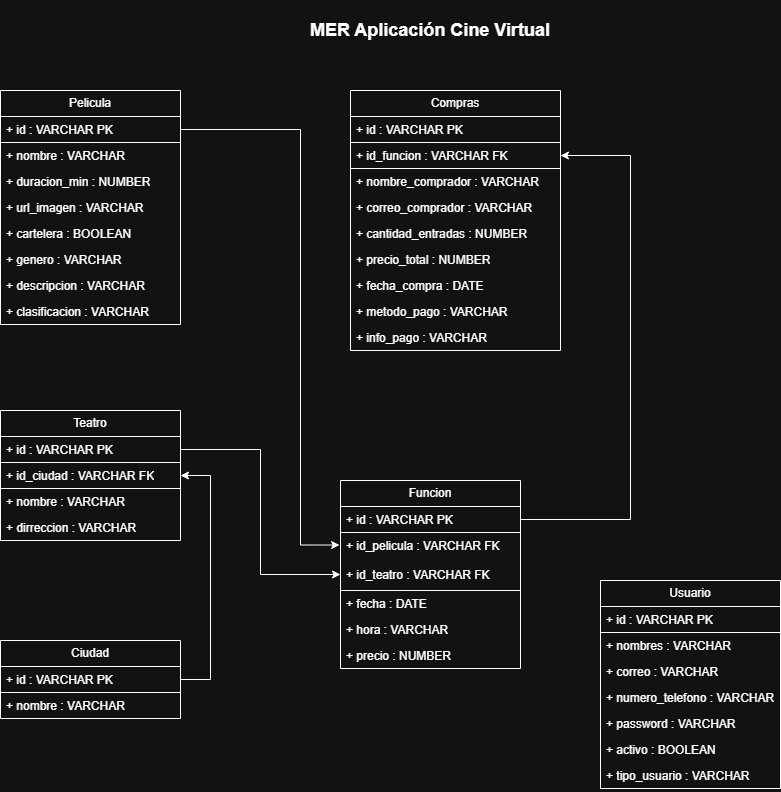

The diagram above was exported from draw.io. Its source (the exported page's mxGraphModel, read from the mxfile embedded in the PNG):
<mxGraphModel dx="915" dy="538" grid="1" gridSize="10" guides="1" tooltips="1" connect="1" arrows="1" fold="1" page="1" pageScale="1" pageWidth="850" pageHeight="1100" math="0" shadow="0">
  <root>
    <mxCell id="0" />
    <mxCell id="1" parent="0" />
    <mxCell id="mwu27yQcaIzbN-ZjqUf0-1" parent="1" style="text;html=1;whiteSpace=wrap;strokeColor=none;fillColor=none;align=center;verticalAlign=middle;rounded=0;fontSize=18;fontStyle=1" value="MER Aplicación Cine Virtual" vertex="1">
      <mxGeometry height="60" width="290" x="305" y="10" as="geometry" />
    </mxCell>
    <mxCell id="mwu27yQcaIzbN-ZjqUf0-2" parent="1" style="swimlane;fontStyle=0;childLayout=stackLayout;horizontal=1;startSize=26;fillColor=none;horizontalStack=0;resizeParent=1;resizeParentMax=0;resizeLast=0;collapsible=1;marginBottom=0;whiteSpace=wrap;html=1;" value="Pelicula" vertex="1">
      <mxGeometry height="234" width="180" x="20" y="100" as="geometry" />
    </mxCell>
    <mxCell id="mwu27yQcaIzbN-ZjqUf0-3" parent="mwu27yQcaIzbN-ZjqUf0-2" style="text;strokeColor=default;fillColor=none;align=left;verticalAlign=top;spacingLeft=4;spacingRight=4;overflow=hidden;rotatable=0;points=[[0,0.5],[1,0.5]];portConstraint=eastwest;whiteSpace=wrap;html=1;" value="+ id : VARCHAR PK" vertex="1">
      <mxGeometry height="26" width="180" y="26" as="geometry" />
    </mxCell>
    <mxCell id="mwu27yQcaIzbN-ZjqUf0-4" parent="mwu27yQcaIzbN-ZjqUf0-2" style="text;strokeColor=none;fillColor=none;align=left;verticalAlign=top;spacingLeft=4;spacingRight=4;overflow=hidden;rotatable=0;points=[[0,0.5],[1,0.5]];portConstraint=eastwest;whiteSpace=wrap;html=1;" value="+ nombre : VARCHAR" vertex="1">
      <mxGeometry height="26" width="180" y="52" as="geometry" />
    </mxCell>
    <mxCell id="mwu27yQcaIzbN-ZjqUf0-5" parent="mwu27yQcaIzbN-ZjqUf0-2" style="text;strokeColor=none;fillColor=none;align=left;verticalAlign=top;spacingLeft=4;spacingRight=4;overflow=hidden;rotatable=0;points=[[0,0.5],[1,0.5]];portConstraint=eastwest;whiteSpace=wrap;html=1;" value="+ duracion_min : NUMBER" vertex="1">
      <mxGeometry height="26" width="180" y="78" as="geometry" />
    </mxCell>
    <mxCell id="mwu27yQcaIzbN-ZjqUf0-7" parent="mwu27yQcaIzbN-ZjqUf0-2" style="text;strokeColor=none;fillColor=none;align=left;verticalAlign=top;spacingLeft=4;spacingRight=4;overflow=hidden;rotatable=0;points=[[0,0.5],[1,0.5]];portConstraint=eastwest;whiteSpace=wrap;html=1;" value="+ url_imagen : VARCHAR" vertex="1">
      <mxGeometry height="26" width="180" y="104" as="geometry" />
    </mxCell>
    <mxCell id="mwu27yQcaIzbN-ZjqUf0-8" parent="mwu27yQcaIzbN-ZjqUf0-2" style="text;strokeColor=none;fillColor=none;align=left;verticalAlign=top;spacingLeft=4;spacingRight=4;overflow=hidden;rotatable=0;points=[[0,0.5],[1,0.5]];portConstraint=eastwest;whiteSpace=wrap;html=1;" value="+ cartelera : BOOLEAN" vertex="1">
      <mxGeometry height="26" width="180" y="130" as="geometry" />
    </mxCell>
    <mxCell id="mwu27yQcaIzbN-ZjqUf0-9" parent="mwu27yQcaIzbN-ZjqUf0-2" style="text;strokeColor=none;fillColor=none;align=left;verticalAlign=top;spacingLeft=4;spacingRight=4;overflow=hidden;rotatable=0;points=[[0,0.5],[1,0.5]];portConstraint=eastwest;whiteSpace=wrap;html=1;" value="+ genero : VARCHAR" vertex="1">
      <mxGeometry height="26" width="180" y="156" as="geometry" />
    </mxCell>
    <mxCell id="mwu27yQcaIzbN-ZjqUf0-10" parent="mwu27yQcaIzbN-ZjqUf0-2" style="text;strokeColor=none;fillColor=none;align=left;verticalAlign=top;spacingLeft=4;spacingRight=4;overflow=hidden;rotatable=0;points=[[0,0.5],[1,0.5]];portConstraint=eastwest;whiteSpace=wrap;html=1;" value="+ descripcion : VARCHAR" vertex="1">
      <mxGeometry height="26" width="180" y="182" as="geometry" />
    </mxCell>
    <mxCell id="mwu27yQcaIzbN-ZjqUf0-11" parent="mwu27yQcaIzbN-ZjqUf0-2" style="text;strokeColor=none;fillColor=none;align=left;verticalAlign=top;spacingLeft=4;spacingRight=4;overflow=hidden;rotatable=0;points=[[0,0.5],[1,0.5]];portConstraint=eastwest;whiteSpace=wrap;html=1;" value="+ clasificacion : VARCHAR" vertex="1">
      <mxGeometry height="26" width="180" y="208" as="geometry" />
    </mxCell>
    <mxCell id="mwu27yQcaIzbN-ZjqUf0-12" parent="1" style="swimlane;fontStyle=0;childLayout=stackLayout;horizontal=1;startSize=26;fillColor=none;horizontalStack=0;resizeParent=1;resizeParentMax=0;resizeLast=0;collapsible=1;marginBottom=0;whiteSpace=wrap;html=1;" value="Compras" vertex="1">
      <mxGeometry height="260" width="210" x="370" y="100" as="geometry" />
    </mxCell>
    <mxCell id="mwu27yQcaIzbN-ZjqUf0-13" parent="mwu27yQcaIzbN-ZjqUf0-12" style="text;strokeColor=default;fillColor=none;align=left;verticalAlign=top;spacingLeft=4;spacingRight=4;overflow=hidden;rotatable=0;points=[[0,0.5],[1,0.5]];portConstraint=eastwest;whiteSpace=wrap;html=1;" value="+ id : VARCHAR PK" vertex="1">
      <mxGeometry height="26" width="210" y="26" as="geometry" />
    </mxCell>
    <mxCell id="mwu27yQcaIzbN-ZjqUf0-14" parent="mwu27yQcaIzbN-ZjqUf0-12" style="text;strokeColor=default;fillColor=none;align=left;verticalAlign=top;spacingLeft=4;spacingRight=4;overflow=hidden;rotatable=0;points=[[0,0.5],[1,0.5]];portConstraint=eastwest;whiteSpace=wrap;html=1;" value="+ id_funcion : VARCHAR FK" vertex="1">
      <mxGeometry height="26" width="210" y="52" as="geometry" />
    </mxCell>
    <mxCell id="mwu27yQcaIzbN-ZjqUf0-15" parent="mwu27yQcaIzbN-ZjqUf0-12" style="text;strokeColor=none;fillColor=none;align=left;verticalAlign=top;spacingLeft=4;spacingRight=4;overflow=hidden;rotatable=0;points=[[0,0.5],[1,0.5]];portConstraint=eastwest;whiteSpace=wrap;html=1;" value="+ nombre_comprador : VARCHAR" vertex="1">
      <mxGeometry height="26" width="210" y="78" as="geometry" />
    </mxCell>
    <mxCell id="mwu27yQcaIzbN-ZjqUf0-16" parent="mwu27yQcaIzbN-ZjqUf0-12" style="text;strokeColor=none;fillColor=none;align=left;verticalAlign=top;spacingLeft=4;spacingRight=4;overflow=hidden;rotatable=0;points=[[0,0.5],[1,0.5]];portConstraint=eastwest;whiteSpace=wrap;html=1;" value="+ correo_comprador : VARCHAR" vertex="1">
      <mxGeometry height="26" width="210" y="104" as="geometry" />
    </mxCell>
    <mxCell id="mwu27yQcaIzbN-ZjqUf0-17" parent="mwu27yQcaIzbN-ZjqUf0-12" style="text;strokeColor=none;fillColor=none;align=left;verticalAlign=top;spacingLeft=4;spacingRight=4;overflow=hidden;rotatable=0;points=[[0,0.5],[1,0.5]];portConstraint=eastwest;whiteSpace=wrap;html=1;" value="+ cantidad_entradas : NUMBER" vertex="1">
      <mxGeometry height="26" width="210" y="130" as="geometry" />
    </mxCell>
    <mxCell id="mwu27yQcaIzbN-ZjqUf0-18" parent="mwu27yQcaIzbN-ZjqUf0-12" style="text;strokeColor=none;fillColor=none;align=left;verticalAlign=top;spacingLeft=4;spacingRight=4;overflow=hidden;rotatable=0;points=[[0,0.5],[1,0.5]];portConstraint=eastwest;whiteSpace=wrap;html=1;" value="+ precio_total : NUMBER" vertex="1">
      <mxGeometry height="26" width="210" y="156" as="geometry" />
    </mxCell>
    <mxCell id="mwu27yQcaIzbN-ZjqUf0-19" parent="mwu27yQcaIzbN-ZjqUf0-12" style="text;strokeColor=none;fillColor=none;align=left;verticalAlign=top;spacingLeft=4;spacingRight=4;overflow=hidden;rotatable=0;points=[[0,0.5],[1,0.5]];portConstraint=eastwest;whiteSpace=wrap;html=1;" value="+ fecha_compra : DATE" vertex="1">
      <mxGeometry height="26" width="210" y="182" as="geometry" />
    </mxCell>
    <mxCell id="mwu27yQcaIzbN-ZjqUf0-20" parent="mwu27yQcaIzbN-ZjqUf0-12" style="text;strokeColor=none;fillColor=none;align=left;verticalAlign=top;spacingLeft=4;spacingRight=4;overflow=hidden;rotatable=0;points=[[0,0.5],[1,0.5]];portConstraint=eastwest;whiteSpace=wrap;html=1;" value="+ metodo_pago : VARCHAR&amp;nbsp;" vertex="1">
      <mxGeometry height="26" width="210" y="208" as="geometry" />
    </mxCell>
    <mxCell id="mwu27yQcaIzbN-ZjqUf0-21" parent="mwu27yQcaIzbN-ZjqUf0-12" style="text;strokeColor=none;fillColor=none;align=left;verticalAlign=top;spacingLeft=4;spacingRight=4;overflow=hidden;rotatable=0;points=[[0,0.5],[1,0.5]];portConstraint=eastwest;whiteSpace=wrap;html=1;" value="+ info_pago : VARCHAR" vertex="1">
      <mxGeometry height="26" width="210" y="234" as="geometry" />
    </mxCell>
    <mxCell id="mwu27yQcaIzbN-ZjqUf0-32" parent="1" style="swimlane;fontStyle=0;childLayout=stackLayout;horizontal=1;startSize=26;fillColor=none;horizontalStack=0;resizeParent=1;resizeParentMax=0;resizeLast=0;collapsible=1;marginBottom=0;whiteSpace=wrap;html=1;" value="Usuario" vertex="1">
      <mxGeometry height="208" width="180" x="620" y="590" as="geometry" />
    </mxCell>
    <mxCell id="mwu27yQcaIzbN-ZjqUf0-33" parent="mwu27yQcaIzbN-ZjqUf0-32" style="text;strokeColor=default;fillColor=none;align=left;verticalAlign=top;spacingLeft=4;spacingRight=4;overflow=hidden;rotatable=0;points=[[0,0.5],[1,0.5]];portConstraint=eastwest;whiteSpace=wrap;html=1;" value="+ id : VARCHAR PK" vertex="1">
      <mxGeometry height="26" width="180" y="26" as="geometry" />
    </mxCell>
    <mxCell id="mwu27yQcaIzbN-ZjqUf0-34" parent="mwu27yQcaIzbN-ZjqUf0-32" style="text;strokeColor=none;fillColor=none;align=left;verticalAlign=top;spacingLeft=4;spacingRight=4;overflow=hidden;rotatable=0;points=[[0,0.5],[1,0.5]];portConstraint=eastwest;whiteSpace=wrap;html=1;" value="+ nombres : VARCHAR" vertex="1">
      <mxGeometry height="26" width="180" y="52" as="geometry" />
    </mxCell>
    <mxCell id="mwu27yQcaIzbN-ZjqUf0-35" parent="mwu27yQcaIzbN-ZjqUf0-32" style="text;strokeColor=none;fillColor=none;align=left;verticalAlign=top;spacingLeft=4;spacingRight=4;overflow=hidden;rotatable=0;points=[[0,0.5],[1,0.5]];portConstraint=eastwest;whiteSpace=wrap;html=1;" value="+ correo : VARCHAR" vertex="1">
      <mxGeometry height="26" width="180" y="78" as="geometry" />
    </mxCell>
    <mxCell id="mwu27yQcaIzbN-ZjqUf0-36" parent="mwu27yQcaIzbN-ZjqUf0-32" style="text;strokeColor=none;fillColor=none;align=left;verticalAlign=top;spacingLeft=4;spacingRight=4;overflow=hidden;rotatable=0;points=[[0,0.5],[1,0.5]];portConstraint=eastwest;whiteSpace=wrap;html=1;" value="+ numero_telefono : VARCHAR" vertex="1">
      <mxGeometry height="26" width="180" y="104" as="geometry" />
    </mxCell>
    <mxCell id="mwu27yQcaIzbN-ZjqUf0-37" parent="mwu27yQcaIzbN-ZjqUf0-32" style="text;strokeColor=none;fillColor=none;align=left;verticalAlign=top;spacingLeft=4;spacingRight=4;overflow=hidden;rotatable=0;points=[[0,0.5],[1,0.5]];portConstraint=eastwest;whiteSpace=wrap;html=1;" value="+ password : VARCHAR" vertex="1">
      <mxGeometry height="26" width="180" y="130" as="geometry" />
    </mxCell>
    <mxCell id="mwu27yQcaIzbN-ZjqUf0-38" parent="mwu27yQcaIzbN-ZjqUf0-32" style="text;strokeColor=none;fillColor=none;align=left;verticalAlign=top;spacingLeft=4;spacingRight=4;overflow=hidden;rotatable=0;points=[[0,0.5],[1,0.5]];portConstraint=eastwest;whiteSpace=wrap;html=1;" value="+ activo : BOOLEAN" vertex="1">
      <mxGeometry height="26" width="180" y="156" as="geometry" />
    </mxCell>
    <mxCell id="mwu27yQcaIzbN-ZjqUf0-39" parent="mwu27yQcaIzbN-ZjqUf0-32" style="text;strokeColor=none;fillColor=none;align=left;verticalAlign=top;spacingLeft=4;spacingRight=4;overflow=hidden;rotatable=0;points=[[0,0.5],[1,0.5]];portConstraint=eastwest;whiteSpace=wrap;html=1;" value="+ tipo_usuario : VARCHAR" vertex="1">
      <mxGeometry height="26" width="180" y="182" as="geometry" />
    </mxCell>
    <mxCell id="mwu27yQcaIzbN-ZjqUf0-41" parent="1" style="swimlane;fontStyle=0;childLayout=stackLayout;horizontal=1;startSize=26;fillColor=none;horizontalStack=0;resizeParent=1;resizeParentMax=0;resizeLast=0;collapsible=1;marginBottom=0;whiteSpace=wrap;html=1;" value="Teatro" vertex="1">
      <mxGeometry height="130" width="180" x="20" y="420" as="geometry" />
    </mxCell>
    <mxCell id="mwu27yQcaIzbN-ZjqUf0-42" parent="mwu27yQcaIzbN-ZjqUf0-41" style="text;strokeColor=default;fillColor=none;align=left;verticalAlign=top;spacingLeft=4;spacingRight=4;overflow=hidden;rotatable=0;points=[[0,0.5],[1,0.5]];portConstraint=eastwest;whiteSpace=wrap;html=1;" value="+ id : VARCHAR PK" vertex="1">
      <mxGeometry height="26" width="180" y="26" as="geometry" />
    </mxCell>
    <mxCell id="mwu27yQcaIzbN-ZjqUf0-43" parent="mwu27yQcaIzbN-ZjqUf0-41" style="text;strokeColor=default;fillColor=none;align=left;verticalAlign=top;spacingLeft=4;spacingRight=4;overflow=hidden;rotatable=0;points=[[0,0.5],[1,0.5]];portConstraint=eastwest;whiteSpace=wrap;html=1;" value="+ id_ciudad : VARCHAR FK" vertex="1">
      <mxGeometry height="26" width="180" y="52" as="geometry" />
    </mxCell>
    <mxCell id="mwu27yQcaIzbN-ZjqUf0-44" parent="mwu27yQcaIzbN-ZjqUf0-41" style="text;strokeColor=none;fillColor=none;align=left;verticalAlign=top;spacingLeft=4;spacingRight=4;overflow=hidden;rotatable=0;points=[[0,0.5],[1,0.5]];portConstraint=eastwest;whiteSpace=wrap;html=1;" value="+ nombre : VARCHAR" vertex="1">
      <mxGeometry height="26" width="180" y="78" as="geometry" />
    </mxCell>
    <mxCell id="mwu27yQcaIzbN-ZjqUf0-45" parent="mwu27yQcaIzbN-ZjqUf0-41" style="text;strokeColor=none;fillColor=none;align=left;verticalAlign=top;spacingLeft=4;spacingRight=4;overflow=hidden;rotatable=0;points=[[0,0.5],[1,0.5]];portConstraint=eastwest;whiteSpace=wrap;html=1;" value="+ dirreccion : VARCHAR" vertex="1">
      <mxGeometry height="26" width="180" y="104" as="geometry" />
    </mxCell>
    <mxCell id="mwu27yQcaIzbN-ZjqUf0-61" edge="1" parent="1" source="mwu27yQcaIzbN-ZjqUf0-50" style="edgeStyle=orthogonalEdgeStyle;rounded=0;orthogonalLoop=1;jettySize=auto;html=1;entryX=1;entryY=0.5;entryDx=0;entryDy=0;exitX=1;exitY=0.5;exitDx=0;exitDy=0;" target="mwu27yQcaIzbN-ZjqUf0-43">
      <mxGeometry relative="1" as="geometry">
        <Array as="points">
          <mxPoint x="230" y="689" />
          <mxPoint x="230" y="485" />
        </Array>
      </mxGeometry>
    </mxCell>
    <mxCell id="mwu27yQcaIzbN-ZjqUf0-49" parent="1" style="swimlane;fontStyle=0;childLayout=stackLayout;horizontal=1;startSize=26;fillColor=none;horizontalStack=0;resizeParent=1;resizeParentMax=0;resizeLast=0;collapsible=1;marginBottom=0;whiteSpace=wrap;html=1;" value="Ciudad" vertex="1">
      <mxGeometry height="78" width="180" x="20" y="650" as="geometry" />
    </mxCell>
    <mxCell id="mwu27yQcaIzbN-ZjqUf0-50" parent="mwu27yQcaIzbN-ZjqUf0-49" style="text;strokeColor=default;fillColor=none;align=left;verticalAlign=top;spacingLeft=4;spacingRight=4;overflow=hidden;rotatable=0;points=[[0,0.5],[1,0.5]];portConstraint=eastwest;whiteSpace=wrap;html=1;" value="+ id : VARCHAR PK" vertex="1">
      <mxGeometry height="26" width="180" y="26" as="geometry" />
    </mxCell>
    <mxCell id="mwu27yQcaIzbN-ZjqUf0-52" parent="mwu27yQcaIzbN-ZjqUf0-49" style="text;strokeColor=none;fillColor=none;align=left;verticalAlign=top;spacingLeft=4;spacingRight=4;overflow=hidden;rotatable=0;points=[[0,0.5],[1,0.5]];portConstraint=eastwest;whiteSpace=wrap;html=1;" value="+ nombre : VARCHAR" vertex="1">
      <mxGeometry height="26" width="180" y="52" as="geometry" />
    </mxCell>
    <mxCell id="mwu27yQcaIzbN-ZjqUf0-54" parent="1" style="swimlane;fontStyle=0;childLayout=stackLayout;horizontal=1;startSize=26;fillColor=none;horizontalStack=0;resizeParent=1;resizeParentMax=0;resizeLast=0;collapsible=1;marginBottom=0;whiteSpace=wrap;html=1;" value="Funcion" vertex="1">
      <mxGeometry height="188" width="180" x="360" y="490" as="geometry" />
    </mxCell>
    <mxCell id="mwu27yQcaIzbN-ZjqUf0-55" parent="mwu27yQcaIzbN-ZjqUf0-54" style="text;strokeColor=default;fillColor=none;align=left;verticalAlign=top;spacingLeft=4;spacingRight=4;overflow=hidden;rotatable=0;points=[[0,0.5],[1,0.5]];portConstraint=eastwest;whiteSpace=wrap;html=1;" value="+ id : VARCHAR PK" vertex="1">
      <mxGeometry height="26" width="180" y="26" as="geometry" />
    </mxCell>
    <mxCell id="mwu27yQcaIzbN-ZjqUf0-56" parent="mwu27yQcaIzbN-ZjqUf0-54" style="text;strokeColor=default;fillColor=none;align=left;verticalAlign=top;spacingLeft=4;spacingRight=4;overflow=hidden;rotatable=0;points=[[0,0.5],[1,0.5]];portConstraint=eastwest;whiteSpace=wrap;html=1;" value="+ id_pelicula : VARCHAR FK&lt;div&gt;&lt;span style=&quot;background-color: transparent; color: light-dark(rgb(0, 0, 0), rgb(255, 255, 255));&quot;&gt;&lt;br&gt;&lt;/span&gt;&lt;/div&gt;&lt;div&gt;&lt;span style=&quot;background-color: transparent; color: light-dark(rgb(0, 0, 0), rgb(255, 255, 255));&quot;&gt;+ id_teatro : VARCHAR FK&lt;/span&gt;&lt;/div&gt;" vertex="1">
      <mxGeometry height="58" width="180" y="52" as="geometry" />
    </mxCell>
    <mxCell id="mwu27yQcaIzbN-ZjqUf0-58" parent="mwu27yQcaIzbN-ZjqUf0-54" style="text;strokeColor=none;fillColor=none;align=left;verticalAlign=top;spacingLeft=4;spacingRight=4;overflow=hidden;rotatable=0;points=[[0,0.5],[1,0.5]];portConstraint=eastwest;whiteSpace=wrap;html=1;strokeWidth=1;" value="+ fecha : DATE" vertex="1">
      <mxGeometry height="26" width="180" y="110" as="geometry" />
    </mxCell>
    <mxCell id="mwu27yQcaIzbN-ZjqUf0-59" parent="mwu27yQcaIzbN-ZjqUf0-54" style="text;strokeColor=none;fillColor=none;align=left;verticalAlign=top;spacingLeft=4;spacingRight=4;overflow=hidden;rotatable=0;points=[[0,0.5],[1,0.5]];portConstraint=eastwest;whiteSpace=wrap;html=1;" value="+ hora : VARCHAR" vertex="1">
      <mxGeometry height="26" width="180" y="136" as="geometry" />
    </mxCell>
    <mxCell id="mwu27yQcaIzbN-ZjqUf0-60" parent="mwu27yQcaIzbN-ZjqUf0-54" style="text;strokeColor=none;fillColor=none;align=left;verticalAlign=top;spacingLeft=4;spacingRight=4;overflow=hidden;rotatable=0;points=[[0,0.5],[1,0.5]];portConstraint=eastwest;whiteSpace=wrap;html=1;" value="+ precio : NUMBER" vertex="1">
      <mxGeometry height="26" width="180" y="162" as="geometry" />
    </mxCell>
    <mxCell id="mwu27yQcaIzbN-ZjqUf0-62" edge="1" parent="1" source="mwu27yQcaIzbN-ZjqUf0-42" style="edgeStyle=orthogonalEdgeStyle;rounded=0;orthogonalLoop=1;jettySize=auto;html=1;exitX=1;exitY=0.5;exitDx=0;exitDy=0;entryX=0;entryY=0.5;entryDx=0;entryDy=0;" target="mwu27yQcaIzbN-ZjqUf0-54">
      <mxGeometry relative="1" as="geometry" />
    </mxCell>
    <mxCell id="mwu27yQcaIzbN-ZjqUf0-65" edge="1" parent="1" source="mwu27yQcaIzbN-ZjqUf0-3" style="edgeStyle=orthogonalEdgeStyle;rounded=0;orthogonalLoop=1;jettySize=auto;html=1;exitX=1;exitY=0.5;exitDx=0;exitDy=0;entryX=-0.005;entryY=0.216;entryDx=0;entryDy=0;entryPerimeter=0;" target="mwu27yQcaIzbN-ZjqUf0-56">
      <mxGeometry relative="1" as="geometry">
        <Array as="points">
          <mxPoint x="320" y="139" />
          <mxPoint x="320" y="555" />
        </Array>
      </mxGeometry>
    </mxCell>
    <mxCell id="mwu27yQcaIzbN-ZjqUf0-66" edge="1" parent="1" source="mwu27yQcaIzbN-ZjqUf0-55" style="edgeStyle=orthogonalEdgeStyle;rounded=0;orthogonalLoop=1;jettySize=auto;html=1;exitX=1;exitY=0.5;exitDx=0;exitDy=0;entryX=1;entryY=0.5;entryDx=0;entryDy=0;" target="mwu27yQcaIzbN-ZjqUf0-14">
      <mxGeometry relative="1" as="geometry">
        <Array as="points">
          <mxPoint x="650" y="529" />
          <mxPoint x="650" y="165" />
        </Array>
      </mxGeometry>
    </mxCell>
  </root>
</mxGraphModel>